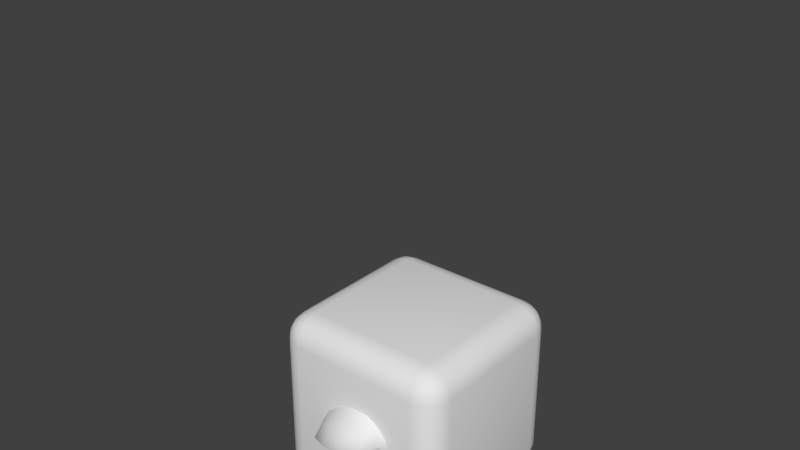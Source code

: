 # Source: smooth_qube.blend  (saved by Blender 2.79.0; exported with 4.5.12 LTS)
import bpy
from mathutils import Matrix  # noqa: F401  (used for matrix-valued properties, if any)

bpy.ops.wm.read_factory_settings(use_empty=True)
scene = bpy.context.scene
scene.name = 'Scene'

# ---- collections
col_collection_1 = bpy.data.collections.new('Collection 1'); scene.collection.children.link(col_collection_1)
col_collection_2 = bpy.data.collections.new('Collection 2'); scene.collection.children.link(col_collection_2)
col_collection_2.hide_render = True
col_collection_2.hide_viewport = True
col_collection_3 = bpy.data.collections.new('Collection 3'); scene.collection.children.link(col_collection_3)

# ---- world
world_world = bpy.data.worlds.new('World'); scene.world = world_world
world_world.color = (0.05088, 0.05088, 0.05088)
world_world.use_sun_shadow = False
world_world.sun_shadow_jitter_overblur = 0.0
world_world.cycles.sampling_method = 'MANUAL'

# ---- meshes
me_cube = bpy.data.meshes.new('Cube')
me_cube.from_pydata([(-0.5, -0.5, -0.5), (-0.5, -0.5, 0.5), (-0.5, 0.5, -0.5), (-0.5, 0.5, 0.5), (0.5, -0.5, -0.5), (0.5, -0.5, 0.5), (0.5, 0.5, -0.5), (0.5, 0.5, 0.5)], [], [(0, 1, 3, 2), (2, 3, 7, 6), (6, 7, 5, 4), (4, 5, 1, 0), (2, 6, 4, 0), (7, 3, 1, 5)])
me_cube.polygons.foreach_set('use_smooth', [True] * 6)
me_cube.use_remesh_preserve_volume = False
me_cube.use_remesh_preserve_attributes = False
me_cube.use_mirror_vertex_groups = False
me_cube.update()
me_cube_001 = bpy.data.meshes.new('Cube.001')
me_cube_001.from_pydata([(-0.7277, -0.1582, 1.023), (-0.7277, 0.1582, 1.023), (0.0, 0.1582, 0.0), (0.0, 0.1582, 0.9698), (0.0, -0.1582, 0.0), (0.0, -0.1582, 0.9698), (-0.2784, -0.1582, 0.9698), (-0.2784, 0.1582, 0.9698), (0.0, 0.1582, 2.215), (0.0, -0.1582, 2.215), (-0.4299, -0.1582, 2.359), (-0.4299, 0.1582, 2.359)], [], [(7, 1, 0, 6), (4, 5, 6, 0), (3, 7, 11, 8), (8, 11, 10, 9), (6, 5, 9, 10), (7, 6, 10, 11), (1, 7, 3, 2), (1, 2, 4, 0)])
me_cube_001.polygons.foreach_set('use_smooth', [True] * 8)
me_cube_001.use_remesh_preserve_volume = False
me_cube_001.use_remesh_preserve_attributes = False
me_cube_001.use_mirror_vertex_groups = False
me_cube_001.update()
me_hand_hint = bpy.data.meshes.new('hand_hint')
me_hand_hint.from_pydata([(0.219, -0.4401, -0.0005298), (0.01886, -0.5977, 0.1155), (-0.06008, -0.5916, 0.081), (-0.1417, -0.5887, -0.06837), (-0.07242, -0.5689, -0.09928), (0.1537, -0.4269, 0.1539), (0.07766, -0.4367, 0.1874), (-0.007421, -0.451, 0.1813), (-0.09151, -0.46, 0.1467), (-0.1648, -0.4768, 0.07541), (0.05123, -0.2129, 0.2184), (0.1301, -0.2314, 0.2041), (0.1345, -0.1154, 0.2395), (0.08067, -0.1359, 0.2395), (-0.05192, -0.2157, 0.2033), (0.01338, -0.1384, 0.2326), (-0.04108, -0.1298, 0.2271), (-0.1517, -0.23, 0.1538), (-0.1055, -0.1377, 0.2005), (-0.1535, -0.1473, 0.181), (0.1304, -0.03052, 0.2595), (0.0747, -0.03094, 0.2642), (-0.007986, -0.03288, 0.252), (-0.05467, -0.03654, 0.2471), (-0.1328, -0.05342, 0.207), (-0.1783, -0.0624, 0.1894), (0.1206, 0.06313, 0.2825), (0.06415, 0.0736, 0.278), (-0.02881, 0.06555, 0.2705), (-0.07483, 0.05576, 0.2627), (-0.1536, 0.02888, 0.2135), (-0.202, 0.01678, 0.1976), (-0.2806, -0.1111, 0.1113), (-0.2389, -0.09837, 0.1406), (-0.2692, -0.01581, 0.1422), (-0.3118, -0.04259, 0.1183), (0.3114, -0.1172, 0.02705), (0.3351, -0.1327, -0.04223), (0.3456, -0.07509, -0.04716), (0.3167, -0.06778, 0.01905), (0.3436, -0.02499, -0.04804), (0.3159, -0.02138, 0.01012), (0.2865, -0.01088, 0.03762), (0.2891, -0.04473, 0.05065), (0.3136, -0.07205, -0.09593), (0.3146, -0.02411, -0.09403), (0.2497, 0.004186, 0.04471), (0.2572, -0.02364, 0.05845), (0.2596, -0.06493, -0.1081), (0.2702, -0.03218, -0.1055), (0.269, -0.0703, 0.07523), (0.2239, -0.02937, 0.07813), (0.2237, -0.05506, 0.1226), (0.2482, -0.1144, 0.1164), (0.2134, -0.07525, 0.177), (0.2148, -0.1267, 0.1712), (0.1802, -0.07315, 0.2218), (0.1791, -0.1247, 0.2128), (0.2679, -0.1436, 0.09453), (0.2874, -0.0912, 0.06798), (0.3035, -0.1747, 0.03705), (0.3231, -0.2048, -0.03701), (0.1884, 0.004474, 0.07302), (0.2005, 0.008088, 0.1352), (0.1872, 0.0318, 0.2008), (0.1693, 0.04528, 0.244), (0.2623, -0.2791, 0.06977), (0.2814, -0.29, -0.02757), (0.1942, -0.2075, 0.1694), (0.1933, -0.288, 0.1534), (0.2327, -0.1886, 0.1308), (0.2393, -0.3541, 0.04087), (0.2425, -0.3554, -0.03045), (-0.2024, -0.173, 0.1396), (-0.2511, -0.1791, 0.1085), (-0.2238, -0.2572, 0.1014), (-0.3317, -0.04724, 0.06173), (-0.3192, -0.1138, 0.05469), (-0.2, -0.3476, 0.08333), (-0.2928, -0.2331, 0.02116), (-0.2618, -0.3215, 0.0007926), (-0.3082, -0.1788, 0.03294), (-0.3194, -0.05079, 0.00942), (-0.3065, -0.1026, -0.000191), (-0.2806, -0.2198, -0.04528), (-0.2453, -0.3064, -0.08522), (-0.2934, -0.1653, -0.02663), (0.2004, -0.3545, -0.09284), (0.2391, -0.286, -0.1062), (0.2779, -0.2005, -0.1085), (0.3071, -0.132, -0.09876), (0.2072, -0.1861, -0.1286), (0.2424, -0.12, -0.1217), (0.159, -0.2665, -0.126), (0.1083, -0.3442, -0.1133), (0.02053, -0.2391, -0.06463), (0.07297, -0.1933, -0.06995), (0.136, -0.1361, -0.08363), (0.1815, -0.07759, -0.09494), (0.02201, -0.1196, 0.004526), (0.08922, -0.07667, -0.01181), (-0.0289, -0.1565, 0.002435), (0.1952, 0.001539, 0.03797), (0.2232, -0.01237, 0.04002), (0.2218, 0.008157, 0.01708), (0.2034, 0.01499, -0.007473), (0.1685, 0.03258, 0.1132), (0.1776, 0.06671, 0.1478), (0.1611, 0.01431, 0.07628), (-0.2835, -0.0243, -0.008662), (-0.2771, -0.0817, -0.01336), (-0.2495, -0.1471, -0.05688), (-0.2244, -0.2168, -0.08581), (-0.1775, -0.3079, -0.119), (0.1363, -0.3025, 0.1838), (0.05812, -0.315, 0.2026), (-0.02821, -0.3306, 0.1915), (-0.1239, -0.3341, 0.1466), (0.05311, -0.4168, -0.09299), (-0.1362, -0.6294, -0.01199), (-0.1763, -0.5159, -0.06238), (-0.2289, -0.4179, -0.04021), (-0.2003, -0.4029, -0.1038), (-0.1244, -0.4916, -0.1104), (-0.09665, -0.3808, -0.1168), (-0.02599, -0.4587, -0.1154), (-0.1854, -0.4957, 0.01544), (0.01108, 0.1731, 0.1522), (0.02296, 0.1687, 0.1531), (-0.00951, 0.1561, 0.1097), (-0.0175, 0.1682, 0.1124), (-0.08064, 0.147, 0.09835), (-0.08437, 0.1667, 0.09597), (-0.1152, 0.1755, 0.1166), (-0.1157, 0.1521, 0.1081), (-0.03838, 0.1586, 0.245), (-0.09455, 0.157, 0.2339), (-0.08866, 0.1314, 0.2408), (-0.0345, 0.13, 0.2555), (0.004486, 0.1639, 0.2181), (-0.0008198, 0.2108, 0.2039), (-0.04334, 0.2146, 0.2235), (-0.09427, 0.2208, 0.2099), (-0.1275, 0.165, 0.1879), (-0.1195, 0.2235, 0.1717), (-0.1008, 0.2228, 0.1053), (-0.06447, 0.1994, 0.09396), (-0.01318, 0.1909, 0.1094), (0.01174, 0.2054, 0.1426), (-0.007637, 0.3416, 0.08445), (0.002553, 0.3799, 0.06133), (0.01504, 0.4205, 0.08073), (0.01478, 0.3857, 0.0948), (-0.05081, 0.3985, 0.166), (-0.02624, 0.3659, 0.1762), (-0.008061, 0.386, 0.1531), (-0.03559, 0.4262, 0.1459), (0.000224, 0.4022, 0.1389), (-0.004408, 0.4405, 0.1283), (0.004649, 0.3593, 0.1526), (0.01453, 0.3823, 0.1219), (0.015, 0.339, 0.1147), (0.01413, 0.4305, 0.1071), (-0.1048, 0.3712, 0.07493), (-0.1155, 0.394, 0.09614), (-0.1067, 0.4294, 0.08904), (-0.1037, 0.4171, 0.06196), (-0.08546, 0.4084, 0.04292), (-0.08994, 0.3724, 0.0597), (-0.06589, 0.3421, 0.0684), (-0.1006, 0.3339, 0.08564), (-0.1138, 0.3847, 0.1208), (-0.1176, 0.3524, 0.1058), (-0.0916, 0.4204, 0.1295), (-0.08733, 0.3954, 0.1539), (-0.1049, 0.3612, 0.145), (-0.06027, 0.3737, 0.04049), (-0.05956, 0.3698, 0.179), (-0.0833, 0.3675, 0.1725), (-0.01899, 0.3229, 0.08402), (-0.05672, 0.3231, 0.07478), (-0.008022, 0.3071, 0.09494), (-0.01226, 0.2794, 0.09291), (-0.06307, 0.2753, 0.07683), (-0.06844, 0.3035, 0.07931), (-0.05101, 0.3412, 0.1909), (-0.09152, 0.3383, 0.1777), (-0.09789, 0.2884, 0.1833), (-0.04067, 0.2945, 0.1999), (-0.09678, 0.2601, 0.0883), (-0.0944, 0.2985, 0.08628), (-0.1133, 0.3331, 0.1404), (-0.1167, 0.3164, 0.1239), (-0.117, 0.2758, 0.1536), (-0.1102, 0.318, 0.09698), (-0.1144, 0.2697, 0.1087), (0.01602, 0.3306, 0.1403), (0.002821, 0.3272, 0.1675), (-0.002845, 0.2849, 0.1858), (0.01456, 0.2795, 0.1558), (0.01306, 0.2658, 0.129), (0.01506, 0.3066, 0.1199), (-0.01273, 0.344, 0.176), (-0.0915, 0.54, 0.05503), (-0.08023, 0.5181, 0.08616), (-0.07272, 0.5452, 0.08047), (-0.07203, 0.5691, 0.06058), (-0.09923, 0.542, 0.01736), (-0.09953, 0.519, 0.05619), (-0.08936, 0.5751, 0.02295), (-0.08134, 0.5084, 0.01206), (-0.05465, 0.5071, -0.001414), (-0.04974, 0.4946, 0.005573), (-0.0655, 0.4891, 0.01148), (-0.08559, 0.559, -0.01196), (-0.09697, 0.5058, 0.02604), (-0.01823, 0.4958, 0.01104), (-0.006206, 0.5106, 0.0104), (0.0106, 0.5133, 0.03431), (-0.008948, 0.4901, 0.02057), (0.01295, 0.554, 0.0597), (0.01881, 0.5089, 0.06116), (0.0185, 0.5704, 0.02415), (-0.02573, 0.5569, 0.08528), (-0.006462, 0.5317, 0.09047), (-0.00612, 0.5857, 0.0526), (-0.05185, 0.5483, 0.08848), (-0.04753, 0.5229, 0.09905), (-0.0427, 0.5744, 0.07211), (0.01079, 0.4858, 0.04562), (0.0147, 0.4626, 0.05682), (-0.0001143, 0.458, 0.02712), (-0.03415, 0.4973, 0.1106), (-0.003909, 0.4831, 0.1037), (0.007295, 0.5099, 0.08696), (0.01459, 0.4767, 0.08029), (-0.09775, 0.4666, 0.04437), (-0.1019, 0.4748, 0.0646), (-0.1035, 0.497, 0.0513), (-0.08511, 0.4878, 0.02084), (-0.08251, 0.4507, 0.02233), (-0.08474, 0.4895, 0.09441), (-0.05734, 0.4506, 0.01154), (-0.04691, 0.5188, -0.02392), (-0.008198, 0.5231, -0.01192), (-0.02709, 0.6147, 0.03526), (-0.06653, 0.6093, 0.02124), (-0.07174, 0.5579, -0.02795), (-0.06722, 0.5916, -0.05805), (-0.07412, 0.6362, -0.02562), (-0.08992, 0.5863, -0.003415), (-0.07857, 0.6174, -0.05348), (0.02336, 0.6306, -0.01669), (0.009024, 0.6431, -0.005128), (0.01008, 0.5978, 0.03051), (0.02078, 0.5686, -0.0002423), (0.02904, 0.6043, -0.0248), (-0.1248, 0.1547, 0.1343), (-0.1264, 0.1736, 0.1436), (-0.1272, 0.1402, 0.1609), (-0.1175, 0.2279, 0.1308), (0.0128, 0.1714, 0.1805), (0.02195, 0.1669, 0.1864), (0.01836, 0.1541, 0.2123), (0.01423, 0.2099, 0.1718), (-0.02879, 0.5662, -0.05688), (-0.0004792, 0.5694, -0.0477), (-0.04133, 0.6161, -0.0783), (0.01006, 0.6222, -0.06178), (0.01092, 0.6651, -0.05795), (-0.001868, 0.6802, -0.03614), (-0.05928, 0.6747, -0.05467), (-0.05175, 0.6587, -0.08013), (0.2091, -0.5575, 0.0555), (0.1518, -0.6301, 0.03405), (0.05998, -0.6693, 0.003372), (-0.09764, 0.6005, -0.07515), (-0.1045, 0.633, -0.1075), (-0.1574, 0.6288, -0.1311), (-0.175, 0.5959, -0.103), (-0.1723, 0.5747, -0.05649), (-0.136, 0.5791, -0.03922), (-0.09068, 0.6162, -0.1261), (-0.1484, 0.6111, -0.1536), (-0.1397, 0.5707, -0.1483), (-0.09224, 0.5756, -0.1274), (-0.07788, 0.5611, -0.08927), (-0.08332, 0.5869, -0.0837), (-0.1773, 0.5758, -0.1289), (-0.1668, 0.5506, -0.1305), (-0.1309, 0.5251, -0.1238), (-0.1522, 0.4844, -0.09187), (-0.1163, 0.4878, -0.07656), (-0.1048, 0.5277, -0.1122), (-0.2337, 0.2613, 0.03992), (-0.2154, 0.2493, 0.02302), (-0.2241, 0.2023, 0.04033), (-0.2421, 0.2093, 0.062), (-0.1123, 0.2597, 0.07375), (-0.1117, 0.2737, 0.09922), (-0.1164, 0.2192, 0.1163), (-0.1165, 0.2134, 0.08845), (-0.2472, 0.2113, 0.1005), (-0.2396, 0.2721, 0.08205), (-0.1341, 0.2205, 0.1456), (-0.1301, 0.2819, 0.1258), (-0.1224, 0.1506, 0.131), (-0.12, 0.1494, 0.1032), (-0.1342, 0.145, 0.1655), (-0.2447, 0.1103, 0.08395), (-0.2512, 0.1064, 0.1263), (-0.23, 0.1102, 0.05973), (-0.2371, 0.1086, 0.05673), (-0.2478, 0.09545, 0.0902), (-0.2315, 0.09713, 0.05282), (-0.1816, 0.2657, 0.01513), (-0.1891, 0.1812, 0.03476), (-0.1388, 0.1919, 0.05538), (-0.1337, 0.2692, 0.03613), (-0.226, 0.2186, 0.1409), (-0.2224, 0.288, 0.1121), (-0.177, 0.2247, 0.1596), (-0.1671, 0.2938, 0.1346), (-0.1972, 0.3888, -0.02677), (-0.216, 0.3995, -0.01117), (-0.2076, 0.444, -0.02991), (-0.1916, 0.4266, -0.04832), (-0.2207, 0.4136, 0.01365), (-0.2083, 0.4081, 0.05465), (-0.1989, 0.4694, 0.01775), (-0.2131, 0.4537, -0.01158), (-0.1139, 0.3597, 0.002372), (-0.1738, 0.3549, -0.02439), (-0.1666, 0.4244, -0.05584), (-0.1136, 0.4302, -0.03529), (-0.1039, 0.4108, 0.04462), (-0.1024, 0.399, 0.01977), (-0.1013, 0.4364, -0.005688), (-0.1028, 0.4518, 0.01583), (-0.1537, 0.4124, 0.07673), (-0.1228, 0.4229, 0.06239), (-0.1219, 0.4607, 0.0359), (-0.1517, 0.4759, 0.03823), (-0.1166, 0.478, -0.05459), (-0.0887, 0.5302, -0.06492), (-0.1551, 0.5453, -0.003643), (-0.1406, 0.5292, 0.01167), (-0.1184, 0.5524, -0.01878), (-0.1008, 0.5609, -0.03859), (-0.1017, 0.5224, -0.008251), (-0.09289, 0.5343, -0.04221), (-0.1026, 0.482, -0.03033), (-0.189, 0.525, -0.08705), (-0.1932, 0.5516, -0.08092), (-0.1745, 0.5218, -0.1006), (-0.1617, 0.4758, -0.07084), (-0.1882, 0.4796, -0.06112), (-0.1952, 0.5436, -0.05528), (-0.2049, 0.5123, -0.05983), (-0.1821, 0.5405, -0.01745), (-0.2008, 0.5135, -0.02318), (-0.1659, 0.5225, 0.01236), (-0.1851, 0.5199, 0.002664), (-0.1285, 0.4647, -0.05451), (-0.1579, 0.4646, -0.06304), (-0.1205, 0.46, -0.04422), (-0.1735, 0.4608, -0.05893), (-0.1633, 0.4994, 0.02429), (-0.1934, 0.4953, 0.008763), (-0.193, 0.4613, -0.0521), (-0.2091, 0.4943, -0.02177), (-0.2129, 0.4734, -0.02561), (-0.2043, 0.4791, -0.04939), (-0.09729, 0.48, -0.003778), (-0.1103, 0.4838, 0.01949), (-0.1041, 0.4573, -0.01815), (-0.1233, 0.5051, 0.02008), (-0.2232, 0.3546, 0.07152), (-0.213, 0.3353, 0.1053), (-0.203, 0.3618, 0.1001), (-0.2057, 0.3866, 0.08007), (-0.234, 0.3435, 0.03276), (-0.2328, 0.3283, 0.06728), (-0.2304, 0.3749, 0.04576), (-0.2169, 0.3236, 0.01613), (-0.182, 0.3281, 0.003238), (-0.1739, 0.3105, 0.01142), (-0.1863, 0.2931, 0.01536), (-0.2192, 0.3577, 0.003557), (-0.2275, 0.3102, 0.02679), (-0.1372, 0.3093, 0.02488), (-0.1255, 0.3263, 0.02562), (-0.1047, 0.3254, 0.05739), (-0.1279, 0.2949, 0.03735), (-0.1163, 0.3483, 0.09155), (-0.1058, 0.3196, 0.08254), (-0.1044, 0.3667, 0.06188), (-0.1476, 0.3579, 0.1103), (-0.1352, 0.3367, 0.1128), (-0.1278, 0.3739, 0.08919), (-0.18, 0.3634, 0.1089), (-0.1738, 0.3372, 0.1227), (-0.1702, 0.3888, 0.09577), (-0.107, 0.2953, 0.06384), (-0.1205, 0.3194, 0.1072), (-0.2359, 0.3113, 0.05191), (-0.2119, 0.2902, 0.01933), (-0.2037, 0.3568, -0.00936), (-0.2305, 0.3815, 0.02135), (-0.1186, 0.3876, 0.07562), (-0.1031, 0.3675, 0.03549), (-0.1414, 0.1338, 0.06424), (-0.2, 0.1053, 0.04451), (-0.2273, 0.1167, 0.1722), (-0.1767, 0.1375, 0.1865), (-0.2189, 0.08494, 0.1855), (-0.1746, 0.111, 0.1976), (-0.2005, 0.09689, 0.04831), (-0.1349, 0.118, 0.06572), (-0.2361, 0.1002, 0.04712), (-0.237, 0.0693, 0.01134), (-0.2384, 0.07816, 0.01406), (-0.2731, 0.03627, -0.007202), (-0.2771, 0.05093, -0.01361), (-0.3014, 0.04564, -0.000708), (-0.3005, 0.02246, -0.001839), (-0.3341, 0.05645, 0.0883), (-0.3367, 0.07249, 0.07985), (-0.3389, 0.05692, 0.03911), (-0.3339, 0.0156, 0.05511), (-0.3063, 0.09678, 0.101), (-0.3063, 0.0781, 0.1112), (-0.2673, 0.1068, 0.09245), (-0.2632, 0.2047, 0.06622), (-0.3015, 0.2059, 0.06867), (-0.3352, 0.1936, 0.04413), (-0.3402, 0.1803, 0.008344), (-0.3037, 0.07372, -0.02401), (-0.2701, 0.06664, -0.01808), (-0.24, 0.08888, 0.004878), (-0.2333, 0.1845, 0.02655), (-0.2268, 0.246, -0.03603), (-0.2169, 0.2709, -0.05208), (-0.2148, 0.3045, -0.03835), (-0.2164, 0.2809, -0.02539), (-0.288, 0.3067, 0.006931), (-0.27, 0.2836, 0.02415), (-0.2502, 0.2927, 0.01018), (-0.2725, 0.323, -0.005843), (-0.2411, 0.302, 0.001034), (-0.2446, 0.3291, -0.01169), (-0.2393, 0.273, 0.01519), (-0.2241, 0.2835, -0.005989), (-0.2198, 0.251, -0.0075), (-0.2239, 0.3172, -0.02064), (-0.2997, 0.2666, -0.07392), (-0.3168, 0.2888, -0.06401), (-0.3102, 0.3137, -0.06953), (-0.2992, 0.2989, -0.08698), (-0.2792, 0.2884, -0.09402), (-0.2843, 0.2645, -0.08031), (-0.2657, 0.2432, -0.06471), (-0.2969, 0.2414, -0.06237), (-0.3217, 0.2863, -0.04539), (-0.3179, 0.2592, -0.05495), (-0.31, 0.3158, -0.03405), (-0.3123, 0.3021, -0.01262), (-0.3215, 0.2748, -0.02206), (-0.2573, 0.2625, -0.08402), (-0.2974, 0.2886, 0.01748), (-0.3136, 0.2857, 0.005611), (-0.2347, 0.2327, -0.03777), (-0.2599, 0.2311, -0.05559), (-0.2293, 0.2241, -0.02552), (-0.2327, 0.2074, -0.02482), (-0.2658, 0.2004, -0.05075), (-0.2695, 0.2184, -0.05437), (-0.294, 0.2703, 0.03087), (-0.3207, 0.2656, 0.008934), (-0.3278, 0.2329, 0.01596), (-0.2891, 0.2427, 0.0445), (-0.2959, 0.1917, -0.05035), (-0.2917, 0.2171, -0.05633), (-0.3255, 0.2535, -0.02671), (-0.3227, 0.2384, -0.038), (-0.3325, 0.2171, -0.0111), (-0.3076, 0.2328, -0.05588), (-0.3157, 0.2029, -0.0419), (-0.2267, 0.2509, 0.01216), (-0.2453, 0.2551, 0.02903), (-0.2555, 0.2348, 0.04508), (-0.2327, 0.2242, 0.02902), (-0.2255, 0.209, 0.01042), (-0.221, 0.2306, -0.0004165), (-0.2591, 0.2677, 0.02926), (-0.2927, 0.3861, -0.1025), (-0.2937, 0.3768, -0.07458), (-0.2885, 0.3967, -0.07927), (-0.2825, 0.4102, -0.09595), (-0.2859, 0.3792, -0.1313), (-0.2968, 0.3696, -0.1023), (-0.2824, 0.4053, -0.1281), (-0.2697, 0.3529, -0.1276), (-0.2474, 0.35, -0.1293), (-0.2454, 0.3427, -0.1215), (-0.2576, 0.3391, -0.1216), (-0.2687, 0.3868, -0.1494), (-0.2848, 0.3535, -0.1216), (-0.2246, 0.345, -0.1089), (-0.2164, 0.356, -0.108), (-0.2113, 0.3633, -0.08667), (-0.2198, 0.3429, -0.09904), (-0.2209, 0.3996, -0.07266), (-0.2129, 0.3653, -0.06481), (-0.2075, 0.4054, -0.0971), (-0.256, 0.4067, -0.06456), (-0.2416, 0.3882, -0.05323), (-0.2337, 0.4218, -0.08535), (-0.2764, 0.4017, -0.06753), (-0.2747, 0.3844, -0.05564), (-0.2657, 0.4178, -0.07983), (-0.2125, 0.3453, -0.07446), (-0.2115, 0.3308, -0.06135), (-0.2142, 0.3219, -0.08619), (-0.2656, 0.3672, -0.0409), (-0.2396, 0.3549, -0.03583), (-0.2292, 0.3714, -0.04927), (-0.2193, 0.3458, -0.04661), (-0.2907, 0.3298, -0.1039), (-0.3002, 0.34, -0.09157), (-0.2973, 0.3527, -0.1042), (-0.2746, 0.3399, -0.1201), (-0.2731, 0.3146, -0.113), (-0.2977, 0.3575, -0.06666), (-0.2517, 0.3134, -0.1128), (-0.2368, 0.3557, -0.1428), (-0.2131, 0.362, -0.1246), (-0.2453, 0.4412, -0.1061), (-0.2677, 0.4332, -0.126), (-0.2547, 0.3835, -0.1563), (-0.2445, 0.4039, -0.1785), (-0.2608, 0.4431, -0.1626), (-0.2759, 0.4091, -0.1469), (-0.2549, 0.4236, -0.1811), (-0.1951, 0.4431, -0.1294), (-0.2078, 0.452, -0.1264), (-0.2169, 0.4272, -0.09714), (-0.1987, 0.3994, -0.1129), (-0.1878, 0.4221, -0.1308), (-0.3192, 0.008275, 0.01416), (-0.3208, 0.04535, 0.005472), (-0.3263, 0.1737, -0.02072), (-0.2462, 0.1067, 0.06859), (-0.2407, 0.1958, 0.04776), (-0.2173, 0.3869, -0.1646), (-0.2002, 0.3915, -0.1509), (-0.222, 0.4201, -0.1875), (-0.1914, 0.429, -0.1629), (-0.1936, 0.4614, -0.1647), (-0.2098, 0.4762, -0.1546), (-0.2439, 0.4672, -0.1822), (-0.2304, 0.4509, -0.1962), (0.1182, 0.616, 0.07619), (0.1054, 0.6514, 0.05126), (0.05231, 0.6453, 0.03614), (0.04141, 0.6078, 0.0606), (0.05139, 0.5808, 0.1009), (0.0876, 0.5863, 0.1125), (0.1169, 0.6394, 0.02953), (0.05881, 0.6325, 0.01117), (0.07007, 0.5939, 0.009525), (0.1176, 0.6005, 0.02311), (0.1372, 0.5825, 0.05504), (0.1313, 0.6059, 0.06452), (0.03679, 0.592, 0.03378), (0.04804, 0.5692, 0.02736), (0.08428, 0.5475, 0.02521), (0.07078, 0.5016, 0.05274), (0.1067, 0.5063, 0.06254), (0.1105, 0.551, 0.03278), (0.02444, 0.2635, 0.1567), (0.04081, 0.2559, 0.134), (0.03821, 0.2136, 0.1482), (0.02312, 0.2167, 0.1749), (0.1459, 0.2641, 0.1599), (0.1475, 0.275, 0.1863), (0.1504, 0.2107, 0.1963), (0.1475, 0.2084, 0.1683), (0.02254, 0.2127, 0.2139), (0.02286, 0.2667, 0.2007), (0.137, 0.209, 0.229), (0.1317, 0.2773, 0.2175), (0.1531, 0.1578, 0.2073), (0.1522, 0.1646, 0.1814), (0.1432, 0.1479, 0.2434), (0.1591, 0.1141, 0.2489), (0.1754, 0.1129, 0.2063), (0.1675, 0.1294, 0.1615), (0.02506, 0.182, 0.1871), (0.0221, 0.1661, 0.2279), (0.03584, 0.1842, 0.1602), (0.07224, 0.2732, 0.1187), (0.07326, 0.1937, 0.1298), (0.1232, 0.193, 0.1379), (0.1206, 0.2779, 0.1286), (0.04776, 0.2101, 0.2479), (0.04132, 0.2774, 0.2281), (0.09723, 0.2099, 0.2539), (0.09596, 0.2838, 0.2371), (0.04229, 0.3958, 0.1075), (0.02603, 0.4017, 0.1262), (0.0289, 0.448, 0.1133), (0.04258, 0.4356, 0.09151), (0.02394, 0.4111, 0.152), (0.03977, 0.4011, 0.1878), (0.04201, 0.4663, 0.1603), (0.02559, 0.4541, 0.1326), (0.1257, 0.3723, 0.1162), (0.06674, 0.3655, 0.1012), (0.06527, 0.4373, 0.08065), (0.118, 0.4454, 0.09323), (0.1354, 0.4158, 0.164), (0.1357, 0.4085, 0.1389), (0.1327, 0.4482, 0.1202), (0.133, 0.4595, 0.1427), (0.09152, 0.4075, 0.2011), (0.1189, 0.4228, 0.1848), (0.1167, 0.4631, 0.1653), (0.08871, 0.4743, 0.1737), (0.1099, 0.4936, 0.08187), (0.132, 0.5482, 0.07528), (0.07643, 0.5466, 0.1442), (0.09321, 0.5305, 0.1544), (0.1088, 0.5595, 0.1258), (0.1223, 0.5725, 0.1059), (0.1278, 0.531, 0.1293), (0.1308, 0.5483, 0.09777), (0.1262, 0.4953, 0.1032), (0.03426, 0.536, 0.06785), (0.0296, 0.5602, 0.07785), (0.04634, 0.5364, 0.05267), (0.06507, 0.4892, 0.07263), (0.04113, 0.4886, 0.08597), (0.03162, 0.5484, 0.1011), (0.02362, 0.5181, 0.09396), (0.04928, 0.5413, 0.1344), (0.0323, 0.5143, 0.128), (0.06969, 0.5213, 0.1577), (0.05035, 0.5182, 0.1509), (0.09938, 0.4797, 0.08181), (0.07039, 0.4777, 0.07793), (0.1085, 0.4744, 0.08975), (0.05638, 0.4718, 0.08348), (0.07504, 0.4978, 0.1655), (0.04474, 0.493, 0.1546), (0.03878, 0.4693, 0.09272), (0.02579, 0.4948, 0.1279), (0.02281, 0.475, 0.1221), (0.02742, 0.4848, 0.09923), (0.1349, 0.49, 0.1272), (0.1253, 0.4889, 0.1514), (0.1278, 0.4697, 0.1116), (0.112, 0.508, 0.1567), (0.03037, 0.3457, 0.1983), (0.04495, 0.3233, 0.2262), (0.0511, 0.3506, 0.2231), (0.04562, 0.377, 0.2082), (0.01792, 0.3396, 0.1612), (0.02368, 0.3201, 0.1921), (0.02041, 0.3682, 0.1781), (0.03425, 0.3248, 0.1382), (0.06494, 0.335, 0.1213), (0.07504, 0.3177, 0.1231), (0.06607, 0.2987, 0.1241), (0.0274, 0.3592, 0.1345), (0.0265, 0.3091, 0.1479), (0.1112, 0.3182, 0.1266), (0.1206, 0.3356, 0.1295), (0.1425, 0.3322, 0.1569), (0.1232, 0.3034, 0.1333), (0.1328, 0.3475, 0.1965), (0.145, 0.3227, 0.1792), (0.1391, 0.3711, 0.1716), (0.1044, 0.3509, 0.2225), (0.1185, 0.3313, 0.2178), (0.1192, 0.3714, 0.2022), (0.0732, 0.3531, 0.2283), (0.08297, 0.3266, 0.2362), (0.07954, 0.3805, 0.218), (0.1451, 0.3021, 0.1565), (0.1338, 0.3171, 0.2055), (0.02091, 0.3057, 0.1749), (0.04177, 0.2926, 0.1342), (0.04044, 0.3619, 0.1199), (0.01753, 0.3782, 0.1563), (0.1252, 0.3875, 0.1911), (0.1381, 0.376, 0.147), (0.126, 0.1701, 0.143), (0.06274, 0.1753, 0.1348), (0.0505, 0.1494, 0.2657), (0.1023, 0.1461, 0.2728), (0.1101, 0.117, 0.2806), (0.05722, 0.1235, 0.2639), (0.06296, 0.1627, 0.1326), (0.1355, 0.1485, 0.1316), (0.02153, 0.1238, 0.2236), (0.03493, 0.1265, 0.2374), (0.004764, 0.1242, 0.2377), (0.008981, 0.06997, 0.2513), (0.02555, 0.07068, 0.2553), (0.0384, 0.0731, 0.2588), (0.03501, -0.02588, 0.2534), (0.04868, -0.02361, 0.2547), (0.01919, -0.02562, 0.2515), (0.02939, -0.1073, 0.238), (0.04507, -0.1198, 0.2352), (0.05742, -0.1054, 0.2403), (-0.1276, 0.1103, 0.1793), (-0.1265, 0.108, 0.1942), (-0.1187, 0.1236, 0.2137), (-0.1085, 0.03591, 0.212), (-0.09798, 0.04793, 0.232), (-0.1189, 0.03319, 0.2058), (-0.1042, -0.05066, 0.2117), (-0.09196, -0.04976, 0.2183), (-0.0806, -0.03737, 0.2291), (-0.07483, -0.1244, 0.2103), (-0.06739, -0.1005, 0.2202), (-0.09108, -0.1116, 0.2066), (-0.2618, 0.07444, 0.113), (-0.2506, 0.07687, 0.1139), (-0.25, 0.08431, 0.134), (-0.2307, -0.002784, 0.1517), (-0.2226, 0.00408, 0.1693), (-0.2409, -0.001634, 0.1447), (-0.2174, -0.08435, 0.1487), (-0.2051, -0.08674, 0.1585), (-0.1956, -0.0766, 0.1682), (-0.1776, -0.1573, 0.1591), (-0.1727, -0.137, 0.1695), (-0.1935, -0.1444, 0.1497), (0.1294, 0.08943, 0.1222), (-0.07437, 0.07234, 0.07911), (-0.1233, 0.05557, 0.05934), (-0.2159, 0.01565, 0.01287), (-0.2561, -0.008425, -0.007364), (-0.1653, 0.04036, 0.04362), (-0.02341, 0.08491, 0.09087), (-0.02887, 0.004134, 0.0714), (-0.06661, 0.01354, 0.06558), (-0.09992, -0.02204, 0.04324), (-0.1459, -0.02058, 0.03612), (-0.1983, -0.03409, 0.01214), (-0.2283, -0.06795, -0.01566), (-0.0521, -0.078, 0.04082), (-0.1226, -0.1014, -0.0009958), (0.01255, -0.04985, 0.05379), (0.02858, 0.01668, 0.08102), (-0.1839, -0.1209, -0.05212), (0.04806, -0.5271, -0.1121), (-0.1061, -0.2801, -0.1135), (-0.02697, -0.358, -0.114), (-0.1362, -0.1977, -0.08644), (-0.0779, -0.1803, -0.033), (-0.03958, -0.2481, -0.06318), (0.001786, -0.3062, -0.09464), (-0.2148, 0.07932, 0.02965), (-0.1902, 0.02559, 0.02811), (-0.1762, -0.01388, 0.02555), (0.2244, 0.07836, -0.07842), (0.2101, 0.1273, -0.07016), (0.2405, 0.1443, -0.09845), (0.241, 0.1098, -0.1008), (0.3293, 0.0998, -0.04024), (0.33, 0.07514, -0.06696), (0.3098, 0.09823, -0.08782), (0.3219, 0.1302, -0.05343), (0.3089, 0.1099, -0.09339), (0.3152, 0.1458, -0.08186), (0.3033, 0.07173, -0.09989), (0.2791, 0.09397, -0.105), (0.2552, 0.0677, -0.09866), (0.2862, 0.1404, -0.1001), (0.2465, 0.0997, 0.04284), (0.2825, 0.1128, 0.04605), (0.2896, 0.1464, 0.03526), (0.2535, 0.1415, 0.03993), (0.2115, 0.1441, 0.01882), (0.209, 0.1101, 0.0227), (0.2045, 0.07932, 0.001891), (0.2244, 0.07147, 0.03542), (0.2789, 0.1019, 0.03602), (0.2719, 0.07733, 0.04007), (0.3047, 0.1306, 0.008304), (0.3191, 0.1003, -0.001357), (0.3126, 0.07711, 0.02309), (0.1973, 0.1269, -0.0149), (0.3377, 0.07561, -0.02979), (0.3313, 0.07583, -0.008326), (0.213, 0.06697, -0.05769), (0.2039, 0.06709, -0.02195), (0.2224, 0.05679, -0.07111), (0.2153, 0.02755, -0.06517), (0.2099, 0.03012, -0.01444), (0.2055, 0.05626, -0.003424), (0.3358, 0.05147, -0.03709), (0.3275, 0.05196, -0.002059), (0.3173, 0.01827, 0.007636), (0.3407, 0.01753, -0.0522), (0.2259, 0.02744, 0.02897), (0.2261, 0.04406, 0.03247), (0.2946, 0.05155, 0.03281), (0.2893, 0.0376, 0.04074), (0.2978, 0.01059, 0.03444), (0.2519, 0.0533, 0.0415), (0.2574, 0.0221, 0.04004), (0.2789, 0.048, -0.1068), (0.3133, 0.03908, -0.09595), (0.3186, 0.007001, -0.08886), (0.28, 0.009503, -0.1048), (0.2423, 0.01416, -0.09637), (0.2419, 0.03445, -0.1001), (0.3226, 0.04945, -0.08478), (0.2152, 0.1738, -0.06205), (0.2052, 0.1723, -0.01671), (0.2166, 0.2039, -0.02459), (0.2232, 0.2051, -0.0523), (0.2345, 0.2367, -0.01134), (0.2466, 0.2386, -0.05918), (0.2506, 0.2008, -0.08818), (0.2293, 0.198, 0.01583), (0.3009, 0.2146, -0.06829), (0.2775, 0.2094, -0.08447), (0.2671, 0.2597, -0.06243), (0.2953, 0.263, -0.05269), (0.2504, 0.2058, 0.02415), (0.2879, 0.211, 0.01387), (0.284, 0.2611, 0.006338), (0.2527, 0.2582, 0.002398), (0.3082, 0.1562, 0.001644), (0.3202, 0.1567, -0.04517), (0.02972, 0.1448, 0.1168), (0.02584, 0.08376, 0.0997), (0.0741, 0.095, 0.1109), (0.1243, 0.04371, 0.1024), (0.07501, 0.04228, 0.09541), (0.2112, -0.05056, -0.09633), (0.237, -0.01607, -0.09185), (0.1742, -0.02049, -0.05289), (0.2102, -0.0008304, -0.05319), (0.1376, -0.04616, -0.034), (0.06673, -0.03498, 0.03698), (0.1163, -0.01564, 0.01811), (0.1586, 0.005601, 0.004995), (0.1551, 0.01256, 0.04217), (0.07141, 9.761e-05, 0.06628), (0.1172, 0.004969, 0.05109), (0.126, 0.01957, 0.07652), (0.08777, 0.01836, 0.08084), (0.2098, -0.4228, 0.0819), (-0.05904, -0.6551, -0.009541), (0.1407, -0.4725, -0.05877), (0.1128, -0.568, 0.1294), (-0.1317, -0.5659, 0.04619), (0.1607, -0.4949, 0.1265)], [], [(862, 864, 5, 6), (1, 862, 6, 7), (2, 1, 7, 8), (863, 2, 8, 9), (10, 11, 12, 13), (14, 10, 15, 16), (17, 14, 18, 19), (13, 12, 20, 21), (16, 15, 22, 23), (19, 18, 24, 25), (21, 20, 26, 27), (23, 22, 28, 29), (25, 24, 30, 31), (32, 33, 34, 35), (36, 37, 38, 39), (39, 38, 40, 41), (39, 41, 42, 43), (40, 38, 44, 45), (42, 46, 47, 43), (44, 48, 49, 45), (50, 51, 52, 53), (53, 52, 54, 55), (55, 54, 56, 57), (12, 57, 56, 20), (50, 53, 58, 59), (37, 36, 60, 61), (36, 59, 58, 60), (36, 39, 43, 59), (43, 47, 50, 59), (52, 51, 62, 63), (56, 54, 64, 65), (52, 63, 64, 54), (20, 56, 65, 26), (66, 67, 61, 60), (11, 68, 57, 12), (69, 66, 70, 68), (66, 60, 58, 70), (53, 55, 70, 58), (55, 57, 68, 70), (67, 66, 71, 72), (73, 33, 32, 74), (73, 74, 75, 17), (32, 35, 76, 77), (78, 75, 79, 80), (75, 74, 81, 79), (74, 32, 77, 81), (77, 76, 82, 83), (80, 79, 84, 85), (79, 81, 86, 84), (81, 77, 83, 86), (67, 72, 87, 88), (61, 67, 88, 89), (37, 61, 89, 90), (90, 89, 91, 92), (89, 88, 93, 91), (88, 87, 94, 93), (93, 94, 95, 96), (91, 93, 96, 97), (92, 91, 97, 98), (97, 96, 99, 100), (96, 95, 101, 99), (44, 90, 92, 48), (102, 103, 104, 105), (103, 47, 46, 104), (47, 103, 51, 50), (102, 62, 51, 103), (64, 63, 106, 107), (62, 108, 106, 63), (82, 109, 110, 83), (84, 86, 111, 112), (83, 110, 111, 86), (85, 84, 112, 113), (5, 114, 115, 6), (114, 11, 10, 115), (6, 115, 116, 7), (115, 10, 14, 116), (7, 116, 117, 8), (116, 14, 17, 117), (11, 114, 69, 68), (8, 117, 78, 9), (69, 859, 71, 66), (5, 859, 69, 114), (94, 87, 861, 118), (87, 72, 0, 861), (71, 859, 0, 72), (75, 78, 117, 17), (859, 5, 864, 273), (120, 121, 122, 123), (121, 80, 85, 122), (113, 124, 122, 85), (124, 125, 123, 122), (9, 78, 80, 126), (120, 126, 80, 121), (863, 9, 126, 119), (3, 119, 126, 120), (3, 120, 123, 4), (127, 128, 129, 130), (130, 129, 131, 132), (133, 132, 131, 134), (135, 136, 137, 138), (135, 139, 140, 141), (136, 135, 141, 142), (143, 136, 142, 144), (132, 133, 145, 146), (130, 132, 146, 147), (127, 130, 147, 148), (149, 150, 151, 152), (153, 154, 155, 156), (156, 155, 157, 158), (155, 159, 160, 157), (149, 152, 160, 161), (160, 152, 151, 162), (160, 162, 158, 157), (163, 164, 165, 166), (163, 166, 167, 168), (169, 170, 163, 168), (171, 164, 163, 172), (173, 165, 164, 171), (174, 173, 171, 175), (169, 168, 167, 176), (177, 153, 174, 178), (153, 156, 173, 174), (179, 180, 169, 149), (149, 169, 176, 150), (181, 182, 183, 184), (179, 181, 184, 180), (185, 186, 187, 188), (177, 178, 186, 185), (184, 183, 189, 190), (186, 175, 191, 187), (187, 191, 192, 193), (191, 172, 194, 192), (184, 190, 194, 170), (194, 190, 189, 195), (194, 195, 193, 192), (196, 197, 198, 199), (196, 199, 200, 201), (181, 161, 196, 201), (202, 197, 196, 159), (188, 198, 197, 202), (185, 188, 202, 154), (181, 201, 200, 182), (177, 185, 154, 153), (154, 202, 159, 155), (159, 196, 161, 160), (179, 149, 161, 181), (163, 170, 194, 172), (170, 169, 180, 184), (172, 191, 175, 171), (175, 186, 178, 174), (203, 204, 205, 206), (207, 208, 203, 209), (210, 211, 212, 213), (214, 210, 215, 207), (216, 217, 218, 219), (220, 221, 218, 222), (223, 224, 220, 225), (226, 227, 223, 228), (219, 229, 230, 231), (227, 232, 224, 223), (232, 233, 234, 224), (224, 234, 221, 220), (219, 218, 221, 229), (221, 235, 230, 229), (221, 234, 233, 235), (215, 236, 237, 238), (215, 239, 240, 236), (213, 239, 215, 210), (208, 207, 215, 238), (241, 208, 238, 237), (204, 203, 208, 241), (213, 242, 240, 239), (226, 205, 204, 227), (227, 204, 241, 232), (216, 219, 213, 212), (219, 231, 242, 213), (217, 211, 243, 244), (216, 212, 211, 217), (228, 245, 246, 206), (226, 228, 206, 205), (211, 247, 248, 243), (206, 246, 209, 203), (246, 249, 250, 209), (209, 250, 214, 207), (211, 210, 214, 247), (214, 251, 248, 247), (214, 250, 249, 251), (222, 252, 253, 254), (222, 255, 256, 252), (217, 255, 222, 218), (225, 220, 222, 254), (245, 225, 254, 253), (228, 223, 225, 245), (217, 244, 256, 255), (156, 232, 241, 173), (165, 237, 236, 166), (176, 167, 240, 242), (151, 150, 231, 230), (162, 235, 233, 158), (156, 158, 233, 232), (162, 151, 230, 235), (150, 176, 242, 231), (165, 173, 241, 237), (167, 166, 236, 240), (141, 188, 187, 142), (146, 183, 182, 147), (141, 140, 198, 188), (144, 142, 187, 193), (148, 147, 182, 200), (145, 189, 183, 146), (134, 257, 258, 133), (257, 259, 143, 258), (133, 258, 260, 145), (258, 143, 144, 260), (127, 261, 262, 128), (261, 139, 263, 262), (139, 261, 264, 140), (261, 127, 148, 264), (140, 264, 199, 198), (144, 193, 195, 260), (200, 199, 264, 148), (195, 189, 145, 260), (244, 243, 265, 266), (266, 265, 267, 268), (244, 266, 268, 256), (248, 267, 265, 243), (253, 252, 269, 270), (251, 249, 271, 272), (251, 272, 267, 248), (256, 268, 269, 252), (267, 272, 269, 268), (270, 269, 272, 271), (37, 90, 44, 38), (277, 282, 283, 278), (284, 283, 282, 285), (286, 285, 282, 287), (288, 283, 284, 289), (288, 279, 278, 283), (276, 287, 282, 277), (289, 284, 290, 291), (292, 293, 285, 286), (293, 290, 284, 285), (292, 291, 290, 293), (294, 295, 296, 297), (298, 299, 300, 301), (302, 303, 294, 297), (304, 300, 299, 305), (306, 307, 301, 300), (308, 306, 300, 304), (306, 308, 259, 257), (307, 306, 257, 134), (309, 310, 302, 297), (311, 309, 297, 296), (312, 313, 310, 309), (314, 312, 309, 311), (296, 295, 315, 316), (301, 317, 318, 298), (302, 319, 320, 303), (321, 304, 305, 322), (316, 315, 318, 317), (321, 322, 320, 319), (323, 324, 325, 326), (327, 328, 329, 330), (331, 332, 333, 334), (335, 336, 337, 338), (339, 340, 341, 342), (335, 338, 341, 340), (336, 331, 334, 337), (332, 323, 326, 333), (327, 330, 325, 324), (339, 342, 329, 328), (343, 292, 286, 344), (345, 346, 347, 281), (281, 347, 348, 276), (347, 349, 350, 348), (343, 344, 350, 351), (350, 344, 286, 287), (350, 287, 276, 348), (352, 353, 279, 288), (352, 288, 289, 354), (355, 356, 352, 354), (357, 353, 352, 358), (280, 279, 353, 357), (359, 280, 357, 360), (355, 354, 289, 291), (361, 345, 359, 362), (345, 281, 280, 359), (363, 364, 355, 343), (343, 355, 291, 292), (365, 334, 333, 366), (363, 365, 366, 364), (367, 368, 329, 342), (361, 362, 368, 367), (366, 333, 326, 369), (368, 360, 370, 329), (329, 370, 371, 330), (370, 358, 372, 371), (366, 369, 372, 356), (372, 369, 326, 325), (372, 325, 330, 371), (373, 374, 341, 338), (373, 338, 337, 375), (365, 351, 373, 375), (376, 374, 373, 349), (342, 341, 374, 376), (367, 342, 376, 346), (365, 375, 337, 334), (361, 367, 346, 345), (346, 376, 349, 347), (349, 373, 351, 350), (363, 343, 351, 365), (352, 356, 372, 358), (356, 355, 364, 366), (358, 370, 360, 357), (360, 368, 362, 359), (377, 378, 379, 380), (381, 382, 377, 383), (384, 385, 386, 387), (388, 384, 389, 381), (390, 391, 392, 393), (394, 395, 392, 396), (397, 398, 394, 399), (400, 401, 397, 402), (393, 403, 298, 318), (401, 322, 398, 397), (322, 305, 404, 398), (398, 404, 395, 394), (393, 392, 395, 403), (395, 299, 298, 403), (395, 404, 305, 299), (389, 294, 303, 405), (389, 406, 295, 294), (387, 406, 389, 384), (382, 381, 389, 405), (320, 382, 405, 303), (378, 377, 382, 320), (387, 315, 295, 406), (400, 379, 378, 401), (401, 378, 320, 322), (390, 393, 387, 386), (393, 318, 315, 387), (391, 385, 332, 331), (390, 386, 385, 391), (402, 339, 328, 380), (400, 402, 380, 379), (385, 407, 323, 332), (380, 328, 383, 377), (328, 327, 408, 383), (383, 408, 388, 381), (385, 384, 388, 407), (388, 324, 323, 407), (388, 408, 327, 324), (396, 335, 340, 409), (396, 410, 336, 335), (391, 410, 396, 392), (399, 394, 396, 409), (339, 399, 409, 340), (402, 397, 399, 339), (391, 331, 336, 410), (307, 411, 317, 301), (411, 412, 316, 317), (412, 311, 296, 316), (310, 413, 319, 302), (413, 414, 321, 319), (414, 308, 304, 321), (414, 413, 415, 416), (311, 412, 417, 314), (411, 418, 417, 412), (307, 134, 418, 411), (419, 314, 420, 421), (421, 420, 422, 423), (424, 423, 422, 425), (426, 427, 428, 429), (430, 427, 426, 431), (430, 432, 433, 434), (427, 430, 434, 435), (428, 427, 435, 436), (423, 424, 437, 438), (421, 423, 438, 439), (419, 421, 439, 440), (441, 442, 443, 444), (445, 446, 447, 448), (448, 447, 449, 450), (447, 451, 452, 449), (441, 444, 452, 453), (452, 444, 443, 454), (452, 454, 450, 449), (455, 456, 457, 458), (455, 458, 459, 460), (461, 462, 455, 460), (463, 456, 455, 464), (465, 457, 456, 463), (466, 465, 463, 467), (461, 460, 459, 468), (469, 445, 466, 470), (445, 448, 465, 466), (471, 472, 461, 441), (441, 461, 468, 442), (473, 474, 475, 476), (471, 473, 476, 472), (477, 478, 479, 480), (469, 470, 478, 477), (476, 475, 481, 482), (478, 467, 483, 479), (479, 483, 484, 485), (483, 464, 486, 484), (476, 482, 486, 462), (486, 482, 481, 487), (486, 487, 485, 484), (488, 489, 490, 491), (488, 491, 492, 493), (473, 453, 488, 493), (494, 489, 488, 451), (480, 490, 489, 494), (477, 480, 494, 446), (473, 493, 492, 474), (469, 477, 446, 445), (446, 494, 451, 447), (451, 488, 453, 452), (471, 441, 453, 473), (455, 462, 486, 464), (462, 461, 472, 476), (464, 483, 467, 463), (467, 478, 470, 466), (495, 496, 497, 498), (499, 500, 495, 501), (502, 503, 504, 505), (506, 502, 507, 499), (508, 509, 510, 511), (512, 513, 510, 514), (515, 516, 512, 517), (518, 519, 515, 520), (511, 521, 522, 523), (519, 524, 516, 515), (524, 525, 526, 516), (516, 526, 513, 512), (511, 510, 513, 521), (513, 527, 522, 521), (513, 526, 525, 527), (507, 528, 529, 530), (507, 531, 532, 528), (505, 531, 507, 502), (500, 499, 507, 530), (533, 500, 530, 529), (496, 495, 500, 533), (505, 534, 532, 531), (518, 497, 496, 519), (519, 496, 533, 524), (508, 511, 505, 504), (511, 523, 534, 505), (509, 503, 535, 536), (508, 504, 503, 509), (520, 537, 538, 498), (518, 520, 498, 497), (503, 539, 540, 535), (498, 538, 501, 495), (538, 541, 542, 501), (501, 542, 506, 499), (503, 502, 506, 539), (506, 543, 540, 539), (506, 542, 541, 543), (514, 544, 545, 546), (514, 547, 548, 544), (509, 547, 514, 510), (517, 512, 514, 546), (537, 517, 546, 545), (520, 515, 517, 537), (509, 536, 548, 547), (448, 524, 533, 465), (457, 529, 528, 458), (468, 459, 532, 534), (443, 442, 523, 522), (454, 527, 525, 450), (448, 450, 525, 524), (454, 443, 522, 527), (442, 468, 534, 523), (457, 465, 533, 529), (459, 458, 528, 532), (434, 480, 479, 435), (438, 475, 474, 439), (434, 433, 490, 480), (436, 435, 479, 485), (440, 439, 474, 492), (437, 481, 475, 438), (425, 549, 550, 424), (549, 429, 428, 550), (424, 550, 551, 437), (550, 428, 436, 551), (419, 552, 312, 314), (552, 432, 313, 312), (432, 552, 553, 433), (552, 419, 440, 553), (433, 553, 491, 490), (436, 485, 487, 551), (492, 491, 553, 440), (487, 481, 437, 551), (536, 535, 554, 555), (555, 554, 556, 557), (536, 555, 557, 548), (540, 556, 554, 535), (545, 544, 558, 559), (543, 541, 560, 561), (543, 561, 556, 540), (548, 557, 558, 544), (556, 561, 558, 557), (559, 558, 561, 560), (281, 276, 279, 280), (560, 541, 545, 559), (545, 541, 538, 537), (563, 568, 569, 564), (570, 569, 568, 571), (572, 571, 568, 573), (574, 569, 570, 575), (574, 565, 564, 569), (562, 573, 568, 563), (575, 570, 576, 577), (578, 579, 571, 572), (579, 576, 570, 571), (578, 577, 576, 579), (580, 581, 582, 583), (584, 585, 586, 587), (588, 589, 580, 583), (590, 586, 585, 591), (592, 593, 587, 586), (594, 592, 586, 590), (592, 594, 595, 596), (593, 592, 596, 597), (598, 599, 588, 583), (600, 598, 583, 582), (262, 263, 599, 598), (128, 262, 598, 600), (582, 581, 601, 602), (587, 603, 604, 584), (588, 605, 606, 589), (607, 590, 591, 608), (602, 601, 604, 603), (607, 608, 606, 605), (609, 610, 611, 612), (613, 614, 615, 616), (617, 618, 619, 620), (621, 622, 623, 624), (625, 626, 627, 628), (621, 624, 627, 626), (622, 617, 620, 623), (618, 609, 612, 619), (613, 616, 611, 610), (625, 628, 615, 614), (629, 578, 572, 630), (631, 632, 633, 567), (567, 633, 634, 562), (633, 635, 636, 634), (629, 630, 636, 637), (636, 630, 572, 573), (636, 573, 562, 634), (638, 639, 565, 574), (638, 574, 575, 640), (641, 642, 638, 640), (643, 639, 638, 644), (566, 565, 639, 643), (645, 566, 643, 646), (641, 640, 575, 577), (647, 631, 645, 648), (631, 567, 566, 645), (649, 650, 641, 629), (629, 641, 577, 578), (651, 620, 619, 652), (649, 651, 652, 650), (653, 654, 615, 628), (647, 648, 654, 653), (652, 619, 612, 655), (654, 646, 656, 615), (615, 656, 657, 616), (656, 644, 658, 657), (652, 655, 658, 642), (658, 655, 612, 611), (658, 611, 616, 657), (659, 660, 627, 624), (659, 624, 623, 661), (651, 637, 659, 661), (662, 660, 659, 635), (628, 627, 660, 662), (653, 628, 662, 632), (651, 661, 623, 620), (647, 653, 632, 631), (632, 662, 635, 633), (635, 659, 637, 636), (649, 629, 637, 651), (638, 642, 658, 644), (642, 641, 650, 652), (644, 656, 646, 643), (646, 654, 648, 645), (663, 664, 665, 666), (667, 668, 663, 669), (670, 671, 672, 673), (674, 670, 675, 667), (676, 677, 678, 679), (680, 681, 678, 682), (683, 684, 680, 685), (686, 687, 683, 688), (679, 689, 584, 604), (687, 608, 684, 683), (608, 591, 690, 684), (684, 690, 681, 680), (679, 678, 681, 689), (681, 585, 584, 689), (681, 690, 591, 585), (675, 580, 589, 691), (675, 692, 581, 580), (673, 692, 675, 670), (668, 667, 675, 691), (606, 668, 691, 589), (664, 663, 668, 606), (673, 601, 581, 692), (686, 665, 664, 687), (687, 664, 606, 608), (676, 679, 673, 672), (679, 604, 601, 673), (677, 671, 618, 617), (676, 672, 671, 677), (688, 625, 614, 666), (686, 688, 666, 665), (671, 693, 609, 618), (666, 614, 669, 663), (614, 613, 694, 669), (669, 694, 674, 667), (671, 670, 674, 693), (674, 610, 609, 693), (674, 694, 613, 610), (682, 621, 626, 695), (682, 696, 622, 621), (677, 696, 682, 678), (685, 680, 682, 695), (625, 685, 695, 626), (688, 683, 685, 625), (677, 617, 622, 696), (593, 697, 603, 587), (697, 698, 602, 603), (698, 600, 582, 602), (599, 699, 605, 588), (699, 700, 607, 605), (700, 594, 590, 607), (700, 701, 595, 594), (700, 699, 702, 701), (600, 698, 703, 128), (697, 704, 703, 698), (593, 597, 704, 697), (26, 701, 702, 27), (29, 28, 138, 137), (30, 416, 415, 31), (34, 431, 426, 35), (26, 65, 595, 701), (64, 596, 595, 65), (599, 263, 705, 706), (263, 139, 707, 705), (702, 699, 599, 706), (135, 138, 707, 139), (705, 707, 708, 709), (706, 705, 709, 710), (710, 709, 711, 712), (709, 708, 713, 711), (28, 708, 707, 138), (27, 702, 706, 710), (21, 27, 710, 712), (22, 713, 708, 28), (711, 713, 714, 715), (712, 711, 715, 716), (13, 21, 712, 716), (15, 714, 713, 22), (10, 715, 714, 15), (10, 13, 716, 715), (259, 308, 717, 718), (143, 259, 718, 719), (719, 718, 720, 721), (718, 717, 722, 720), (720, 722, 723, 724), (721, 720, 724, 725), (725, 724, 726, 727), (724, 723, 728, 726), (308, 414, 416, 717), (24, 723, 722, 30), (23, 29, 721, 725), (136, 143, 719, 137), (14, 726, 728, 18), (14, 16, 727, 726), (313, 432, 729, 730), (310, 313, 730, 731), (731, 730, 732, 733), (730, 729, 734, 732), (732, 734, 735, 736), (733, 732, 736, 737), (737, 736, 738, 739), (736, 735, 740, 738), (17, 738, 740, 73), (17, 19, 739, 738), (25, 31, 733, 737), (33, 735, 734, 34), (430, 431, 729, 432), (415, 413, 310, 731), (16, 23, 725, 727), (18, 728, 723, 24), (19, 25, 737, 739), (73, 740, 735, 33), (29, 137, 719, 721), (30, 722, 717, 416), (31, 415, 731, 733), (34, 734, 729, 431), (35, 426, 429, 76), (64, 107, 597, 596), (107, 741, 704, 597), (76, 429, 549, 82), (82, 549, 425, 109), (134, 131, 418), (418, 131, 742, 743), (422, 420, 744, 745), (417, 418, 743, 746), (131, 129, 747, 742), (109, 425, 422, 745), (742, 747, 748, 749), (746, 743, 750, 751), (745, 744, 752, 753), (743, 742, 749, 750), (110, 109, 745, 753), (751, 750, 754, 755), (756, 754, 748, 757), (749, 748, 754, 750), (99, 101, 754, 756), (110, 753, 758, 111), (4, 123, 125, 759), (125, 118, 861, 759), (124, 113, 760, 761), (113, 112, 762, 760), (125, 124, 761, 118), (760, 762, 763, 764), (760, 764, 765, 761), (94, 118, 761, 765), (94, 765, 764, 95), (95, 764, 763, 101), (101, 763, 755, 754), (111, 758, 762, 112), (420, 766, 767, 744), (766, 417, 746, 767), (744, 767, 768, 752), (767, 746, 751, 768), (755, 763, 762, 758), (752, 755, 758, 753), (751, 755, 752, 768), (769, 770, 771, 772), (773, 774, 775, 776), (776, 775, 777, 778), (775, 779, 780, 777), (769, 772, 780, 781), (780, 772, 771, 782), (780, 782, 778, 777), (783, 784, 785, 786), (783, 786, 787, 788), (789, 790, 783, 788), (791, 784, 783, 792), (793, 785, 784, 791), (794, 793, 791, 795), (789, 788, 787, 796), (797, 773, 794, 798), (773, 776, 793, 794), (799, 800, 789, 769), (769, 789, 796, 770), (801, 802, 803, 804), (799, 801, 804, 800), (805, 806, 807, 808), (797, 798, 806, 805), (804, 803, 809, 810), (806, 795, 811, 807), (807, 811, 812, 813), (811, 792, 814, 812), (804, 810, 814, 790), (814, 810, 809, 815), (814, 815, 813, 812), (816, 817, 818, 819), (816, 819, 820, 821), (801, 781, 816, 821), (822, 817, 816, 779), (808, 818, 817, 822), (805, 808, 822, 774), (801, 821, 820, 802), (797, 805, 774, 773), (774, 822, 779, 775), (779, 816, 781, 780), (799, 769, 781, 801), (783, 790, 814, 792), (790, 789, 800, 804), (792, 811, 795, 791), (795, 806, 798, 794), (823, 824, 825, 826), (826, 825, 827, 828), (823, 826, 828, 829), (830, 827, 825, 824), (831, 832, 833, 834), (835, 836, 837, 838), (835, 838, 827, 830), (829, 828, 833, 832), (827, 838, 833, 828), (834, 833, 838, 837), (834, 837, 836, 831), (839, 840, 831, 836), (770, 796, 824, 823), (776, 840, 839, 793), (771, 770, 823, 829), (796, 787, 830, 824), (782, 771, 829, 832), (782, 832, 831, 778), (778, 831, 840, 776), (787, 786, 835, 830), (785, 836, 835, 786), (793, 839, 836, 785), (40, 808, 807, 41), (40, 45, 818, 808), (45, 49, 819, 818), (41, 807, 813, 42), (42, 813, 815, 46), (46, 815, 809, 104), (105, 104, 809, 803), (128, 703, 841, 129), (757, 748, 747, 842), (129, 841, 842, 747), (741, 843, 703, 704), (703, 843, 842, 841), (843, 741, 844, 845), (49, 48, 846, 847), (847, 846, 848, 849), (49, 847, 820, 819), (802, 820, 847, 849), (48, 92, 98, 846), (98, 850, 848, 846), (97, 100, 850, 98), (105, 803, 802, 849), (850, 100, 851, 852), (848, 850, 852, 853), (105, 849, 848, 853), (99, 756, 851, 100), (102, 854, 108, 62), (102, 105, 853, 854), (852, 851, 855, 856), (756, 757, 855, 851), (852, 856, 854, 853), (757, 842, 843, 845), (106, 844, 741, 107), (845, 844, 857, 858), (856, 855, 858, 857), (855, 757, 845, 858), (108, 857, 844, 106), (854, 856, 857, 108), (417, 766, 420, 314), (278, 279, 276, 277), (249, 246, 245, 253), (270, 271, 249, 253), (567, 562, 565, 566), (564, 565, 562, 563), (274, 273, 864, 862), (275, 759, 861, 274), (860, 4, 759, 275), (860, 119, 3, 4), (2, 863, 119, 860), (2, 860, 275, 1), (1, 275, 274, 862), (861, 0, 273, 274), (0, 859, 273)])
me_hand_hint.polygons.foreach_set('use_smooth', [True] * 864)
me_hand_hint.use_remesh_preserve_volume = False
me_hand_hint.use_remesh_preserve_attributes = False
me_hand_hint.use_mirror_vertex_groups = False
me_hand_hint.update()

# ---- objects
ob_cube = bpy.data.objects.new('Cube', me_cube)
ob_arrow = bpy.data.objects.new('arrow', me_cube_001)
ob_hand_hint = bpy.data.objects.new('hand_hint', me_hand_hint)

# ---- transforms, parenting, visibility, modifiers, constraints
ob_cube.location = (0.0, 0.0, 0.0)
ob_cube.lineart.crease_threshold = 0.0
_m = ob_cube.modifiers.new('Bevel', 'BEVEL')
_m.width = 0.142
_m.width_pct = 0.142
_m.segments = 5
_m.limit_method = 'NONE'
_m.spread = 0.0
ob_arrow.location = (0.0, 0.0, 0.0)
ob_arrow.scale = (0.2214, 0.2214, 0.2214)
ob_arrow.lineart.crease_threshold = 0.0
_m = ob_arrow.modifiers.new('Mirror', 'MIRROR')
_m.use_clip = True
_m = ob_arrow.modifiers.new('Bevel', 'BEVEL')
_m.width = 0.152
_m.width_pct = 0.152
_m.segments = 5
_m.limit_method = 'NONE'
_m.spread = 0.0
ob_hand_hint.location = (0.0, 0.0, 0.0)
ob_hand_hint.lineart.crease_threshold = 0.0

# ---- collection membership
col_collection_1.objects.link(ob_cube)
col_collection_2.objects.link(ob_arrow)
col_collection_3.objects.link(ob_hand_hint)

# ---- scene / render settings (as saved in the file)
scene.frame_start = 1; scene.frame_end = 250; scene.frame_set(1)
scene.render.engine = 'BLENDER_EEVEE_NEXT'
scene.render.image_settings.file_format = 'FFMPEG'
scene.render.image_settings.color_mode = 'RGB'
scene.render.fps = 60
scene.render.dither_intensity = 0.0
scene.cycles.use_denoising = False
scene.cycles.samples = 128
scene.cycles.sampling_pattern = 'TABULATED_SOBOL'
scene.cycles.use_adaptive_sampling = False
scene.cycles.use_light_tree = False
scene.cycles.blur_glossy = 0.0
scene.cycles.sample_clamp_indirect = 0.0
scene.view_settings.view_transform = 'Standard'
bpy.context.view_layer.update()

# ---- added for rendering (the .blend has no active camera and no usable light): camera, sun
cam_auto = bpy.data.cameras.new('AutoCamera')
cam_auto.lens = 50.0
cam_auto.sensor_width = 36.0
cam_auto.clip_end = 1000.0
ob_auto_camera = bpy.data.objects.new('AutoCamera', cam_auto)
scene.collection.objects.link(ob_auto_camera)
ob_auto_camera.location = (3.0239, -3.75983, 3.4396)
ob_auto_camera.rotation_euler = (1.09748, -7.21219e-08, 0.694738)
scene.camera = ob_auto_camera
light_auto_sun = bpy.data.lights.new('AutoSun', 'SUN')
light_auto_sun.energy = 3.0
light_auto_sun.angle = 0.0523599
ob_auto_sun = bpy.data.objects.new('AutoSun', light_auto_sun)
scene.collection.objects.link(ob_auto_sun)
ob_auto_sun.rotation_euler = (0.872665, 0.174533, 0.523599)
bpy.context.view_layer.update()
